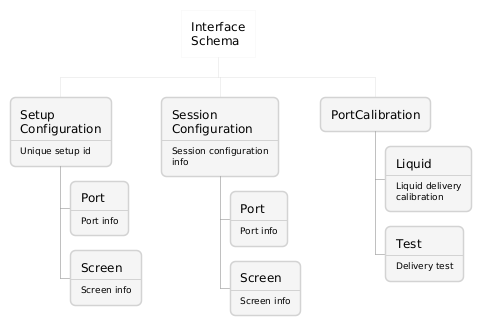

The diagram above was rendered by PlantUML. Its source (embedded in the PNG):
@startwbs
<style>
node {
    LineColor lightgray
    BackgroundColor whitesmoke
    RoundCorner 10
    MaximumWidth 100
}
arrow {
  // Targetting only connector between Mexico-Chihuahua and USA-Texas
  LineColor gray
  LineThickness .5
}
:depth(0) {
  BackgroundColor White
  RoundCorner 0
  Shadowing 0
  LineThickness 0
 }
}
</style>
* Interface Schema
** Setup Configuration\n----\n<size:9>Unique setup id</size>
*** Port\n----\n<size:9>Port info</size>
*** Screen\n----\n<size:9>Screen info</size>
** Session Configuration\n----\n<size:9>Session configuration info</size>
*** Port\n----\n<size:9>Port info</size>
*** Screen\n----\n<size:9>Screen info</size>
** PortCalibration
*** Liquid\n----\n<size:9>Liquid delivery calibration</size>
*** Test\n----\n<size:9>Delivery test</size>
@endwbs